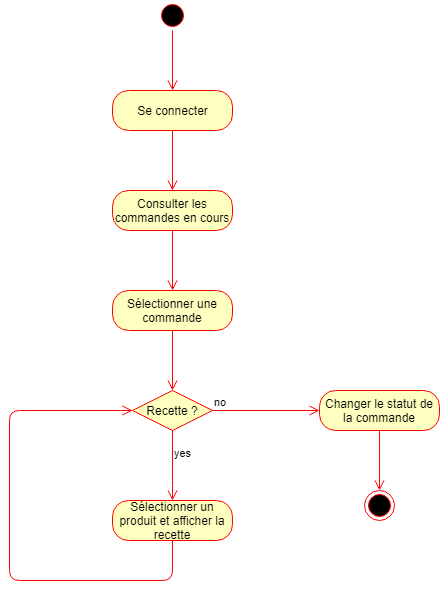

The diagram above was exported from draw.io. Its source (the exported page's mxGraphModel, read from the mxfile embedded in the PNG):
<mxGraphModel dx="1010" dy="501" grid="1" gridSize="10" guides="1" tooltips="1" connect="1" arrows="1" fold="1" page="1" pageScale="1" pageWidth="827" pageHeight="1169" math="0" shadow="0">
  <root>
    <mxCell id="0" />
    <mxCell id="1" parent="0" />
    <mxCell id="yN5103BimDHgR6aYrAUY-1" value="" style="ellipse;html=1;shape=startState;fillColor=#000000;strokeColor=#ff0000;" parent="1" vertex="1">
      <mxGeometry x="398" y="10" width="30" height="30" as="geometry" />
    </mxCell>
    <mxCell id="yN5103BimDHgR6aYrAUY-2" value="" style="edgeStyle=orthogonalEdgeStyle;html=1;verticalAlign=bottom;endArrow=open;endSize=8;strokeColor=#ff0000;" parent="1" source="yN5103BimDHgR6aYrAUY-1" edge="1">
      <mxGeometry relative="1" as="geometry">
        <mxPoint x="413" y="100" as="targetPoint" />
      </mxGeometry>
    </mxCell>
    <mxCell id="yN5103BimDHgR6aYrAUY-3" value="Se connecter" style="rounded=1;whiteSpace=wrap;html=1;arcSize=40;fontColor=#000000;fillColor=#ffffc0;strokeColor=#ff0000;" parent="1" vertex="1">
      <mxGeometry x="353" y="100" width="120" height="40" as="geometry" />
    </mxCell>
    <mxCell id="yN5103BimDHgR6aYrAUY-4" value="" style="edgeStyle=orthogonalEdgeStyle;html=1;verticalAlign=bottom;endArrow=open;endSize=8;strokeColor=#ff0000;" parent="1" source="yN5103BimDHgR6aYrAUY-3" edge="1">
      <mxGeometry relative="1" as="geometry">
        <mxPoint x="413" y="200" as="targetPoint" />
      </mxGeometry>
    </mxCell>
    <mxCell id="yN5103BimDHgR6aYrAUY-5" value="Consulter les commandes en cours" style="rounded=1;whiteSpace=wrap;html=1;arcSize=40;fontColor=#000000;fillColor=#ffffc0;strokeColor=#ff0000;" parent="1" vertex="1">
      <mxGeometry x="353" y="200" width="120" height="40" as="geometry" />
    </mxCell>
    <mxCell id="yN5103BimDHgR6aYrAUY-6" value="" style="edgeStyle=orthogonalEdgeStyle;html=1;verticalAlign=bottom;endArrow=open;endSize=8;strokeColor=#ff0000;" parent="1" source="yN5103BimDHgR6aYrAUY-5" edge="1">
      <mxGeometry relative="1" as="geometry">
        <mxPoint x="413" y="300" as="targetPoint" />
      </mxGeometry>
    </mxCell>
    <mxCell id="yN5103BimDHgR6aYrAUY-7" value="Sélectionner une commande" style="rounded=1;whiteSpace=wrap;html=1;arcSize=40;fontColor=#000000;fillColor=#ffffc0;strokeColor=#ff0000;" parent="1" vertex="1">
      <mxGeometry x="353" y="300" width="120" height="40" as="geometry" />
    </mxCell>
    <mxCell id="yN5103BimDHgR6aYrAUY-8" value="" style="edgeStyle=orthogonalEdgeStyle;html=1;verticalAlign=bottom;endArrow=open;endSize=8;strokeColor=#ff0000;" parent="1" source="yN5103BimDHgR6aYrAUY-7" edge="1">
      <mxGeometry relative="1" as="geometry">
        <mxPoint x="413" y="400" as="targetPoint" />
      </mxGeometry>
    </mxCell>
    <mxCell id="yN5103BimDHgR6aYrAUY-11" value="Recette ?" style="rhombus;whiteSpace=wrap;html=1;fillColor=#ffffc0;strokeColor=#ff0000;" parent="1" vertex="1">
      <mxGeometry x="373" y="400" width="80" height="40" as="geometry" />
    </mxCell>
    <mxCell id="yN5103BimDHgR6aYrAUY-12" value="no" style="edgeStyle=orthogonalEdgeStyle;html=1;align=left;verticalAlign=bottom;endArrow=open;endSize=8;strokeColor=#ff0000;" parent="1" source="yN5103BimDHgR6aYrAUY-11" edge="1">
      <mxGeometry x="-1" relative="1" as="geometry">
        <mxPoint x="560" y="420" as="targetPoint" />
      </mxGeometry>
    </mxCell>
    <mxCell id="yN5103BimDHgR6aYrAUY-13" value="yes" style="edgeStyle=orthogonalEdgeStyle;html=1;align=left;verticalAlign=top;endArrow=open;endSize=8;strokeColor=#ff0000;" parent="1" source="yN5103BimDHgR6aYrAUY-11" edge="1">
      <mxGeometry x="0.7143" y="-50" relative="1" as="geometry">
        <mxPoint x="413" y="510" as="targetPoint" />
        <Array as="points">
          <mxPoint x="413" y="500" />
        </Array>
        <mxPoint x="50" y="-50" as="offset" />
      </mxGeometry>
    </mxCell>
    <mxCell id="yN5103BimDHgR6aYrAUY-14" value="Changer le statut de la commande" style="rounded=1;whiteSpace=wrap;html=1;arcSize=40;fontColor=#000000;fillColor=#ffffc0;strokeColor=#ff0000;" parent="1" vertex="1">
      <mxGeometry x="560" y="400" width="120" height="40" as="geometry" />
    </mxCell>
    <mxCell id="yN5103BimDHgR6aYrAUY-15" value="" style="edgeStyle=orthogonalEdgeStyle;html=1;verticalAlign=bottom;endArrow=open;endSize=8;strokeColor=#ff0000;" parent="1" source="yN5103BimDHgR6aYrAUY-14" edge="1">
      <mxGeometry relative="1" as="geometry">
        <mxPoint x="620" y="500" as="targetPoint" />
      </mxGeometry>
    </mxCell>
    <mxCell id="yN5103BimDHgR6aYrAUY-16" value="" style="ellipse;html=1;shape=endState;fillColor=#000000;strokeColor=#ff0000;" parent="1" vertex="1">
      <mxGeometry x="605" y="500" width="30" height="30" as="geometry" />
    </mxCell>
    <mxCell id="yN5103BimDHgR6aYrAUY-17" value="Sélectionner un produit et afficher la recette" style="rounded=1;whiteSpace=wrap;html=1;arcSize=40;fontColor=#000000;fillColor=#ffffc0;strokeColor=#ff0000;" parent="1" vertex="1">
      <mxGeometry x="353" y="510" width="120" height="40" as="geometry" />
    </mxCell>
    <mxCell id="yN5103BimDHgR6aYrAUY-18" value="" style="edgeStyle=orthogonalEdgeStyle;html=1;verticalAlign=bottom;endArrow=open;endSize=8;strokeColor=#ff0000;entryX=0;entryY=0.5;entryDx=0;entryDy=0;" parent="1" source="yN5103BimDHgR6aYrAUY-17" target="yN5103BimDHgR6aYrAUY-11" edge="1">
      <mxGeometry relative="1" as="geometry">
        <mxPoint x="413" y="610" as="targetPoint" />
        <Array as="points">
          <mxPoint x="413" y="590" />
          <mxPoint x="250" y="590" />
          <mxPoint x="250" y="420" />
        </Array>
      </mxGeometry>
    </mxCell>
  </root>
</mxGraphModel>